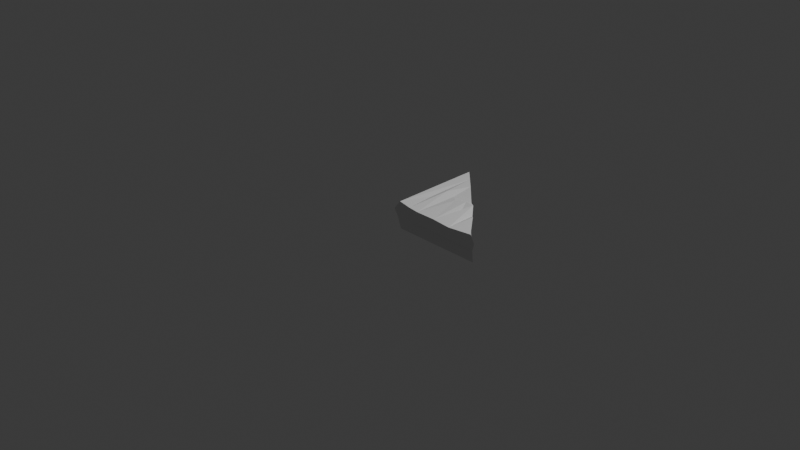 # Source: right_triangle_001_low_res.blend  (saved by Blender 5.1.30; exported with 4.5.12 LTS)
import bpy
from mathutils import Matrix  # noqa: F401  (used for matrix-valued properties, if any)

bpy.ops.wm.read_factory_settings(use_empty=True)
scene = bpy.context.scene
scene.name = 'Scene'

# ---- collections
col_collection = bpy.data.collections.new('Collection'); scene.collection.children.link(col_collection)

# ---- world
world_world = bpy.data.worlds.new('World'); scene.world = world_world
world_world.use_nodes = True; world_world.node_tree.nodes.clear()
_N = world_world.node_tree.nodes; _L = world_world.node_tree.links
n0 = _N.new('ShaderNodeOutputWorld'); n0.name = 'World Output'; n0.location = (200, 100)
n1 = _N.new('ShaderNodeBackground'); n1.name = 'Background'; n1.location = (-200, 100)
n1.inputs[0].default_value = (0.05088, 0.05088, 0.05088, 1.0)
_L.new(n1.outputs[0], n0.inputs[0])
n0.is_active_output = True
world_world.color = (0.05088, 0.05088, 0.05088)
world_world.sun_shadow_jitter_overblur = 0.0

# ---- cameras
cam_camera = bpy.data.cameras.new('Camera')
cam_camera.clip_end = 100.0
cam_camera.ortho_scale = 7.314

# ---- lights
light_light = bpy.data.lights.new('Light', 'POINT')
light_light.energy = 1000.0
light_light.shadow_soft_size = 0.1

# ---- meshes
me_cube_001 = bpy.data.meshes.new('Cube.001')
me_cube_001.from_pydata([(0.01757, -0.03407, 0.04633), (1.027, -1.077e-07, -0.1), (-0.0319, -0.03411, 0.1215), (-0.03102, 0.2778, 0.0802), (0.1923, -0.04155, 0.2045), (0.3014, -0.04106, 0.194), (0.8414, -0.04375, 0.06534), (0.5276, -0.04064, 0.1953), (0.0519, -0.03568, 0.2242), (-0.01948, 0.3542, 0.184), (0.1477, 0.3225, 0.2002), (0.2147, 0.4699, 0.2332), (0.3071, 0.4758, 0.1988), (0.405, 0.3926, 0.2174), (0.5223, 0.423, 0.2309), (0.02716, 1.0, -0.1), (-0.0273, 0.8937, 0.1633), (0.01347, 0.8969, 0.03457), (0.005568, 1.015, 0.2136), (0.1377, 0.8869, 0.2088), (0.1821, 0.79, 0.215), (0.182, 0.7903, 0.215), (0.1822, 0.7903, 0.215), (0.1921, 0.79, 0.218), (0.1922, 0.79, 0.218), (0.1921, 0.7903, 0.218), (0.2795, 0.7465, 0.2158), (0.829, -0.008765, 0.04822), (1.022, -0.007078, 0.02552), (0.7376, -0.04549, 0.1853), (1.071, -0.03897, 0.1272), (0.5888, 0.2975, 0.2055), (0.6416, 0.4, 0.2394), (0.5624, 0.4595, 0.2188), (0.7378, 0.2882, 0.1923), (0.02716, -1.192e-07, -0.1), (-0.005776, 1.032, 0.04578), (0.8006, 0.2264, 0.2257), (1.016, -0.03163, 0.2061)], [], [(8, 2, 0), (4, 8, 0), (27, 6, 0), (7, 5, 6), (11, 5, 12), (12, 5, 13), (33, 12, 13), (5, 7, 13), (33, 13, 14), (18, 36, 16), (16, 9, 18), (18, 9, 8), (19, 8, 10), (21, 20, 22), (21, 22, 20), (19, 11, 26), (11, 12, 26), (27, 35, 1), (6, 28, 30), (28, 27, 1), (31, 32, 14), (7, 6, 29), (32, 29, 34), (38, 29, 6), (34, 29, 37), (2, 9, 3), (2, 3, 0), (0, 35, 27), (4, 0, 5), (5, 0, 6), (9, 2, 8), (10, 8, 4), (10, 4, 11), (11, 4, 5), (13, 7, 14), (17, 15, 35), (16, 36, 17), (17, 0, 3), (0, 17, 35), (3, 16, 17), (9, 16, 3), (18, 8, 19), (19, 10, 11), (25, 24, 23), (25, 23, 24), (38, 6, 30), (27, 28, 6), (14, 7, 31), (31, 7, 32), (32, 7, 29), (37, 29, 38), (17, 36, 15), (12, 33, 26), (33, 14, 32), (1, 35, 15), (19, 26, 33, 32, 34, 37, 38, 30, 28, 1, 15, 36, 18)])
_uv = me_cube_001.uv_layers.new(name='UVMap')
_uv.uv.foreach_set('vector', [0.0, 0.0, 0.0, 0.0, 0.0, 0.0, 0.0, 0.0, 0.0, 0.0, 0.0, 0.0, 0.0, 0.0, 0.0, 0.0, 0.0, 0.0, 0.0, 0.0, 0.0, 0.0, 0.0, 0.0, 0.0, 0.0, 0.0, 0.0, 0.0, 0.0, 0.0, 0.0, 0.0, 0.0, 0.0, 0.0, 0.0, 0.0, 0.0, 0.0, 0.0, 0.0, 0.0, 0.0, 0.0, 0.0, 0.0, 0.0, 0.0, 0.0, 0.0, 0.0, 0.0, 0.0, 0.0, 0.0, 0.0, 0.0, 0.0, 0.0, 0.0, 0.0, 0.0, 0.0, 0.0, 0.0, 0.0, 0.0, 0.0, 0.0, 0.0, 0.0, 0.0, 0.0, 0.0, 0.0, 0.0, 0.0, 0.0, 0.0, 0.0, 0.0, 0.0, 0.0, 0.0, 0.0, 0.0, 0.0, 0.0, 0.0, 0.0, 0.0, 0.0, 0.0, 0.0, 0.0, 0.0, 0.0, 0.0, 0.0, 0.0, 0.0, 0.0, 0.0, 0.0, 0.0, 0.0, 0.0, 0.0, 0.0, 0.0, 0.0, 0.0, 0.0, 0.0, 0.0, 0.0, 0.0, 0.0, 0.0, 0.0, 0.0, 0.0, 0.0, 0.0, 0.0, 0.0, 0.0, 0.0, 0.0, 0.0, 0.0, 0.0, 0.0, 0.0, 0.0, 0.0, 0.0, 0.0, 0.0, 0.0, 0.0, 0.0, 0.0, 0.0, 0.0, 0.0, 0.0, 0.0, 0.0, 0.0, 0.0, 0.0, 0.0, 0.0, 0.0, 0.0, 0.0, 0.0, 0.0, 0.0, 0.0, 0.0, 0.0, 0.0, 0.0, 0.0, 0.0, 0.0, 0.0, 0.0, 0.0, 0.0, 0.0, 0.0, 0.0, 0.0, 0.0, 0.0, 0.0, 0.0, 0.0, 0.0, 0.0, 0.0, 0.0, 0.0, 0.0, 0.0, 0.0, 0.0, 0.0, 0.0, 0.0, 0.0, 0.0, 0.0, 0.0, 0.0, 0.0, 0.0, 0.0, 0.0, 0.0, 0.0, 0.0, 0.0, 0.0, 0.0, 0.0, 0.0, 0.0, 0.0, 0.0, 0.0, 0.0, 0.0, 0.0, 0.0, 0.0, 0.0, 0.0, 0.0, 0.0, 0.0, 0.0, 0.0, 0.0, 0.0, 0.0, 0.0, 0.0, 0.0, 0.0, 0.0, 0.0, 0.0, 0.0, 0.0, 0.0, 0.0, 0.0, 0.0, 0.0, 0.0, 0.0, 0.0, 0.0, 0.0, 0.0, 0.0, 0.0, 0.0, 0.0, 0.0, 0.0, 0.0, 0.0, 0.0, 0.0, 0.0, 0.0, 0.0, 0.0, 0.0, 0.0, 0.0, 0.0, 0.0, 0.0, 0.0, 0.0, 0.0, 0.0, 0.0, 0.0, 0.0, 0.0, 0.0, 0.0, 0.0, 0.0, 0.0, 0.0, 0.0, 0.0, 0.0, 0.0, 0.0, 0.0, 0.0, 0.0, 0.0, 0.0, 0.0, 0.0, 0.0, 0.0, 0.0, 0.0, 0.0, 0.0, 0.0, 0.0, 0.0, 0.0, 0.0, 0.0, 0.0, 0.0, 0.0, 0.0, 0.0, 0.0, 0.0, 0.0, 0.0, 0.0, 0.0, 0.0, 0.0, 0.0, 0.0, 0.0, 0.0, 0.0, 0.0, 0.0, 0.0, 0.0, 0.8327, 0.5423, 0.8015, 0.5735, 0.7434, 0.6316, 0.7308, 0.6442, 0.7058, 0.6692, 0.6974, 0.6776, 0.6556, 0.7194, 0.6407, 0.7343, 0.6458, 0.7292, 0.6458, 0.7292, 0.8542, 0.5208, 0.8606, 0.5144, 0.8543, 0.5207])
me_cube_001.materials.append(None)
me_cube_001.update()

# ---- objects
ob_light = bpy.data.objects.new('Light', light_light)
ob_camera = bpy.data.objects.new('Camera', cam_camera)
ob_cube = bpy.data.objects.new('Cube', me_cube_001)

# ---- transforms, parenting, visibility, modifiers, constraints
ob_light.location = (4.076, 1.005, 5.904)
ob_light.rotation_euler = (0.6503, 0.05522, 1.866)
ob_light.lock_rotations_4d = False
ob_light.empty_display_type = 'ARROWS'
ob_light.color = (0.0, 0.0, 0.0, 0.0)
ob_light.lineart.crease_threshold = 0.0
ob_camera.location = (7.359, -6.926, 4.958)
ob_camera.rotation_euler = (1.109, 0.0, 0.8149)
ob_camera.lock_rotations_4d = False
ob_camera.empty_display_type = 'ARROWS'
ob_camera.color = (0.0, 0.0, 0.0, 0.0)
ob_camera.display_type = 'WIRE'
ob_camera.lineart.crease_threshold = 0.0
ob_cube.location = (0.0, 0.0, 0.0)

# ---- collection membership
col_collection.objects.link(ob_light)
col_collection.objects.link(ob_camera)
col_collection.objects.link(ob_cube)

# ---- scene / render settings (as saved in the file)
scene.camera = ob_camera
scene.frame_start = 1; scene.frame_end = 250; scene.frame_set(1)
scene.render.engine = 'BLENDER_EEVEE_NEXT'
scene.render.bake_bias = 0.0
scene.render.bake_samples = 0
scene.cycles.sampling_pattern = 'TABULATED_SOBOL'
scene.eevee.use_volume_custom_range = False
bpy.context.view_layer.update()
